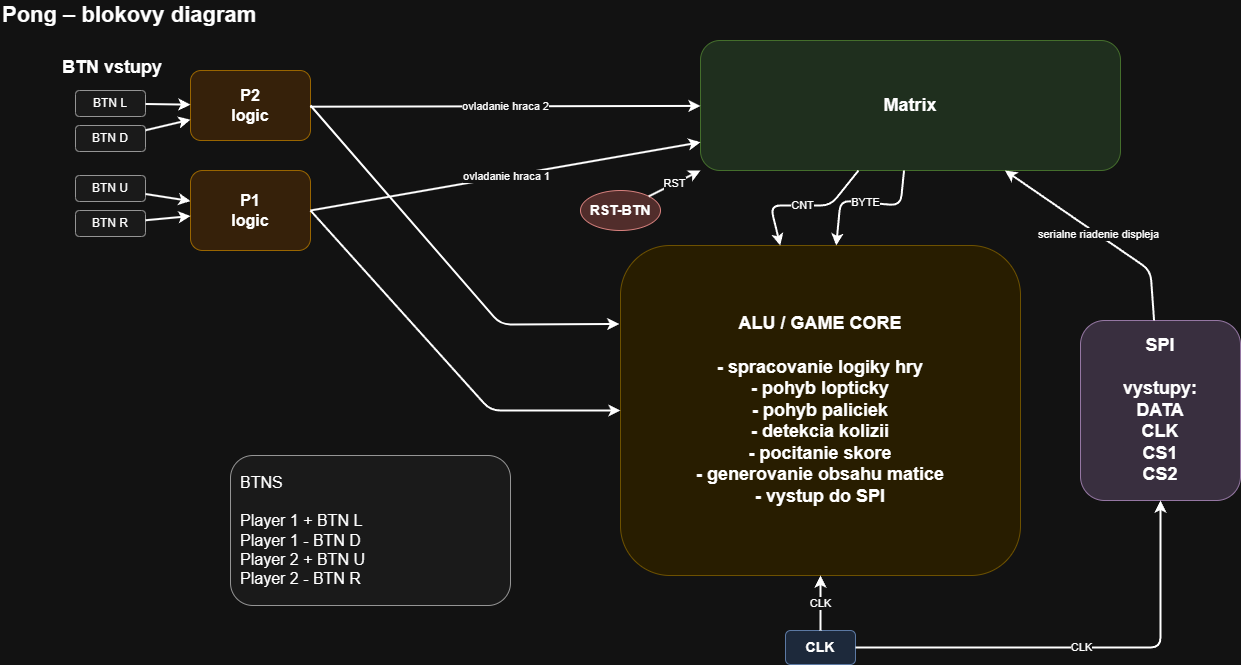

The diagram above was exported from draw.io. Its source (the exported page's mxGraphModel, read from the mxfile embedded in the PNG):
<mxGraphModel dx="1271" dy="1837" grid="1" gridSize="10" guides="1" tooltips="1" connect="1" arrows="1" fold="1" page="1" pageScale="1" pageWidth="1600" pageHeight="900" math="0" shadow="0">
  <root>
    <mxCell id="0" />
    <mxCell id="1" parent="0" />
    <mxCell id="title" parent="1" style="text;html=1;strokeColor=none;fillColor=none;align=left;verticalAlign=middle;fontSize=22;fontStyle=1;" value="Pong – blokovy diagram" vertex="1">
      <mxGeometry height="30" width="500" x="30" y="30" as="geometry" />
    </mxCell>
    <mxCell id="alu" parent="1" style="rounded=1;whiteSpace=wrap;html=1;fillColor=#fff2cc;strokeColor=#d6b656;fontSize=18;fontStyle=1;align=center;verticalAlign=middle;" value="ALU / GAME CORE&#10;&#10;- spracovanie logiky hry&#10;- pohyb lopticky&#10;- pohyb paliciek&#10;- detekcia kolizii&#10;- pocitanie skore&#10;- generovanie obsahu matice&#10;- vystup do SPI" vertex="1">
      <mxGeometry height="330" width="400" x="650" y="275" as="geometry" />
    </mxCell>
    <mxCell id="alu_clk" parent="1" style="rounded=1;whiteSpace=wrap;html=1;fillColor=#dae8fc;strokeColor=#6c8ebf;fontSize=14;fontStyle=1;" value="CLK" vertex="1">
      <mxGeometry height="34" width="70" x="815" y="660" as="geometry" />
    </mxCell>
    <mxCell id="rstbtn" parent="1" style="ellipse;whiteSpace=wrap;html=1;fillColor=#f8cecc;strokeColor=#b85450;fontSize=14;fontStyle=1;" value="RST-BTN" vertex="1">
      <mxGeometry height="40" width="80" x="610" y="220" as="geometry" />
    </mxCell>
    <mxCell id="spi" parent="1" style="rounded=1;whiteSpace=wrap;html=1;fillColor=#e1d5e7;strokeColor=#9673a6;fontSize=18;fontStyle=1;" value="SPI&#10;&#10;vystupy:&#10;DATA&#10;CLK&#10;CS1&#10;CS2" vertex="1">
      <mxGeometry height="180" width="160" x="1110" y="350" as="geometry" />
    </mxCell>
    <mxCell id="matrix" parent="1" style="rounded=1;whiteSpace=wrap;html=1;fillColor=#d5e8d4;strokeColor=#82b366;fontSize=18;fontStyle=1;" value="Matrix" vertex="1">
      <mxGeometry height="130" width="420" x="730" y="70" as="geometry" />
    </mxCell>
    <mxCell id="btn_group" parent="1" style="text;html=1;strokeColor=none;fillColor=none;align=left;fontSize=18;fontStyle=1;" value="BTN vstupy" vertex="1">
      <mxGeometry height="30" width="120" x="90" y="80" as="geometry" />
    </mxCell>
    <mxCell id="btn1" parent="1" style="rounded=1;whiteSpace=wrap;html=1;fillColor=#f5f5f5;strokeColor=#666666;" value="BTN L" vertex="1">
      <mxGeometry height="26" width="70" x="105" y="120" as="geometry" />
    </mxCell>
    <mxCell id="btn2" parent="1" style="rounded=1;whiteSpace=wrap;html=1;fillColor=#f5f5f5;strokeColor=#666666;" value="BTN D" vertex="1">
      <mxGeometry height="26" width="70" x="105" y="155" as="geometry" />
    </mxCell>
    <mxCell id="btn3" parent="1" style="rounded=1;whiteSpace=wrap;html=1;fillColor=#f5f5f5;strokeColor=#666666;" value="BTN U" vertex="1">
      <mxGeometry height="26" width="70" x="105" y="205" as="geometry" />
    </mxCell>
    <mxCell id="btn4" parent="1" style="rounded=1;whiteSpace=wrap;html=1;fillColor=#f5f5f5;strokeColor=#666666;" value="BTN R" vertex="1">
      <mxGeometry height="26" width="70" x="105" y="240" as="geometry" />
    </mxCell>
    <mxCell id="p2logic" parent="1" style="rounded=1;whiteSpace=wrap;html=1;fillColor=#ffe6cc;strokeColor=#d79b00;fontSize=16;fontStyle=1;" value="P2&#10;logic" vertex="1">
      <mxGeometry height="70" width="120" x="220" y="100" as="geometry" />
    </mxCell>
    <mxCell id="p1logic" parent="1" style="rounded=1;whiteSpace=wrap;html=1;fillColor=#ffe6cc;strokeColor=#d79b00;fontSize=16;fontStyle=1;" value="P1&#10;logic" vertex="1">
      <mxGeometry height="80" width="120" x="220" y="200" as="geometry" />
    </mxCell>
    <mxCell id="btn_map" parent="1" style="rounded=1;whiteSpace=wrap;html=1;fillColor=#f5f5f5;strokeColor=#666666;fontSize=16;align=left;spacingLeft=8;" value="BTNS&#10;&#10;Player 1 +   BTN L&#10;Player 1 -   BTN D&#10;Player 2 +   BTN U&#10;Player 2 -   BTN R" vertex="1">
      <mxGeometry height="150" width="280" x="260" y="485" as="geometry" />
    </mxCell>
    <mxCell id="edge_btn1_p2" edge="1" parent="1" source="btn1" style="endArrow=classic;html=1;strokeWidth=2;" target="p2logic" value="">
      <mxGeometry relative="1" as="geometry" />
    </mxCell>
    <mxCell id="edge_btn2_p2" edge="1" parent="1" source="btn2" style="endArrow=classic;html=1;strokeWidth=2;" target="p2logic" value="">
      <mxGeometry relative="1" as="geometry" />
    </mxCell>
    <mxCell id="edge_btn3_p1" edge="1" parent="1" source="btn3" style="endArrow=classic;html=1;strokeWidth=2;" target="p1logic" value="">
      <mxGeometry relative="1" as="geometry" />
    </mxCell>
    <mxCell id="edge_btn4_p1" edge="1" parent="1" source="btn4" style="endArrow=classic;html=1;strokeWidth=2;" target="p1logic" value="">
      <mxGeometry relative="1" as="geometry" />
    </mxCell>
    <mxCell id="edge_p2_matrix" edge="1" parent="1" source="p2logic" style="endArrow=classic;html=1;strokeWidth=2;exitX=0.996;exitY=0.517;exitDx=0;exitDy=0;exitPerimeter=0;" target="matrix" value="ovladanie hraca 2">
      <mxGeometry relative="1" as="geometry" />
    </mxCell>
    <mxCell id="edge_p1_matrix" edge="1" parent="1" source="p1logic" style="endArrow=classic;html=1;strokeWidth=2;exitX=1;exitY=0.5;exitDx=0;exitDy=0;" target="matrix" value="ovladanie hraca 1">
      <mxGeometry relative="1" as="geometry">
        <mxPoint x="340" y="240" as="sourcePoint" />
      </mxGeometry>
    </mxCell>
    <mxCell id="edge_clock_alu" edge="1" parent="1" source="alu_clk" style="endArrow=classic;html=1;strokeWidth=2;exitX=0.5;exitY=0;exitDx=0;exitDy=0;entryX=0.5;entryY=1;entryDx=0;entryDy=0;" target="alu" value="CLK">
      <mxGeometry relative="1" as="geometry">
        <mxPoint x="500" y="454.9599999999999" as="sourcePoint" />
        <mxPoint x="655" y="450.0000000000001" as="targetPoint" />
      </mxGeometry>
    </mxCell>
    <mxCell id="edge_rst_alu" edge="1" parent="1" source="rstbtn" style="endArrow=classic;html=1;strokeWidth=2;entryX=0;entryY=1;entryDx=0;entryDy=0;" target="matrix" value="RST">
      <mxGeometry relative="1" as="geometry">
        <mxPoint x="510" y="362.71232876712315" as="targetPoint" />
      </mxGeometry>
    </mxCell>
    <mxCell id="edge_matrix_alu1" edge="1" parent="1" source="matrix" style="endArrow=classic;html=1;strokeWidth=2;" target="alu" value="CNT">
      <mxGeometry relative="1" as="geometry">
        <Array as="points">
          <mxPoint x="860" y="235" />
          <mxPoint x="800" y="235" />
        </Array>
      </mxGeometry>
    </mxCell>
    <mxCell id="edge_matrix_alu2" edge="1" parent="1" source="matrix" style="endArrow=classic;html=1;strokeWidth=2;" target="alu" value="BYTE">
      <mxGeometry relative="1" as="geometry">
        <Array as="points">
          <mxPoint x="930" y="235" />
          <mxPoint x="870" y="230" />
        </Array>
      </mxGeometry>
    </mxCell>
    <mxCell id="edge_spi_matrix" edge="1" parent="1" source="spi" style="endArrow=classic;html=1;strokeWidth=2;" target="matrix" value="serialne riadenie displeja">
      <mxGeometry relative="1" as="geometry">
        <Array as="points">
          <mxPoint x="1180" y="300" />
        </Array>
      </mxGeometry>
    </mxCell>
    <mxCell id="CPmZ4cGhXaUZuNI9n6o_-1" edge="1" parent="1" source="alu_clk" style="endArrow=classic;html=1;strokeWidth=2;exitX=1;exitY=0.5;exitDx=0;exitDy=0;entryX=0.5;entryY=1;entryDx=0;entryDy=0;rounded=1;curved=0;" target="spi" value="CLK">
      <mxGeometry relative="1" as="geometry">
        <Array as="points">
          <mxPoint x="1190" y="677" />
        </Array>
        <mxPoint x="890" y="694" as="sourcePoint" />
        <mxPoint x="1230" y="564" as="targetPoint" />
      </mxGeometry>
    </mxCell>
    <mxCell id="CPmZ4cGhXaUZuNI9n6o_-4" edge="1" parent="1" source="p2logic" style="endArrow=classic;html=1;strokeWidth=2;exitX=1;exitY=0.5;exitDx=0;exitDy=0;entryX=-0.003;entryY=0.238;entryDx=0;entryDy=0;entryPerimeter=0;rounded=1;curved=0;" target="alu" value="">
      <mxGeometry relative="1" as="geometry">
        <Array as="points">
          <mxPoint x="530" y="354" />
        </Array>
        <mxPoint x="430" y="140" as="sourcePoint" />
        <mxPoint x="510" y="320" as="targetPoint" />
      </mxGeometry>
    </mxCell>
    <mxCell id="CPmZ4cGhXaUZuNI9n6o_-5" edge="1" parent="1" source="p1logic" style="endArrow=classic;html=1;strokeWidth=2;exitX=1;exitY=0.5;exitDx=0;exitDy=0;entryX=0;entryY=0.5;entryDx=0;entryDy=0;" target="alu" value="">
      <mxGeometry relative="1" as="geometry">
        <Array as="points">
          <mxPoint x="520" y="440" />
        </Array>
        <mxPoint x="320" y="337" as="sourcePoint" />
        <mxPoint x="710" y="275" as="targetPoint" />
      </mxGeometry>
    </mxCell>
  </root>
</mxGraphModel>